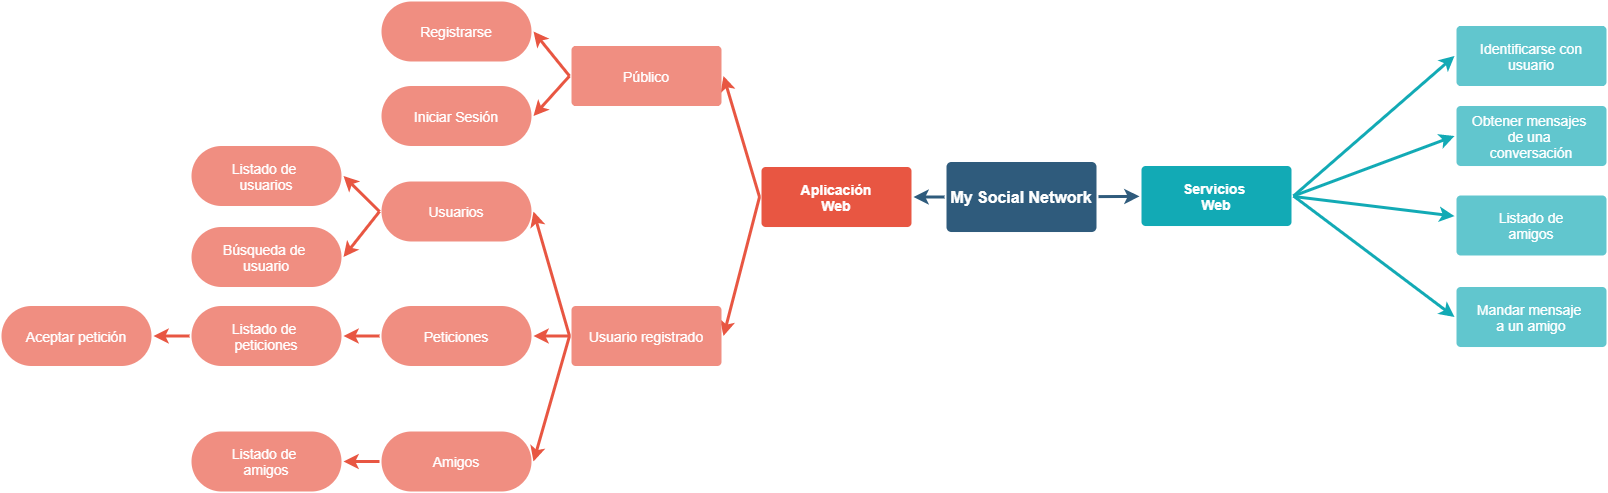

The diagram above was exported from draw.io. Its source (the exported page's mxGraphModel, read from the mxfile embedded in the PNG):
<mxGraphModel dx="2872" dy="743" grid="1" gridSize="10" guides="1" tooltips="1" connect="1" arrows="1" fold="1" page="1" pageScale="1" pageWidth="1169" pageHeight="827" background="#ffffff" math="0" shadow="0">
  <root>
    <mxCell id="0" />
    <mxCell id="1" parent="0" />
    <mxCell id="1746" value="" style="edgeStyle=none;rounded=0;jumpStyle=none;html=1;shadow=0;labelBackgroundColor=none;startArrow=none;startFill=0;endArrow=classic;endFill=1;jettySize=auto;orthogonalLoop=1;strokeColor=#2F5B7C;strokeWidth=3;fontFamily=Helvetica;fontSize=16;fontColor=#23445D;spacing=5;" parent="1" source="1749" target="1771" edge="1">
      <mxGeometry relative="1" as="geometry" />
    </mxCell>
    <mxCell id="1748" value="" style="edgeStyle=none;rounded=0;jumpStyle=none;html=1;shadow=0;labelBackgroundColor=none;startArrow=none;startFill=0;endArrow=classic;endFill=1;jettySize=auto;orthogonalLoop=1;strokeColor=#2F5B7C;strokeWidth=3;fontFamily=Helvetica;fontSize=16;fontColor=#23445D;spacing=5;" parent="1" source="1749" target="1753" edge="1">
      <mxGeometry relative="1" as="geometry" />
    </mxCell>
    <mxCell id="1749" value="My Social Network" style="rounded=1;whiteSpace=wrap;html=1;shadow=0;labelBackgroundColor=none;strokeColor=none;strokeWidth=3;fillColor=#2F5B7C;fontFamily=Helvetica;fontSize=16;fontColor=#FFFFFF;align=center;fontStyle=1;spacing=5;arcSize=7;perimeterSpacing=2;" parent="1" vertex="1">
      <mxGeometry x="495" y="380.5" width="150" height="70" as="geometry" />
    </mxCell>
    <mxCell id="1750" value="" style="edgeStyle=none;rounded=1;jumpStyle=none;html=1;shadow=0;labelBackgroundColor=none;startArrow=none;startFill=0;jettySize=auto;orthogonalLoop=1;strokeColor=#E85642;strokeWidth=3;fontFamily=Helvetica;fontSize=14;fontColor=#FFFFFF;spacing=5;fontStyle=1;fillColor=#b0e3e6;exitX=0;exitY=0.5;exitDx=0;exitDy=0;entryX=1;entryY=0.5;entryDx=0;entryDy=0;" parent="1" source="1753" target="1756" edge="1">
      <mxGeometry relative="1" as="geometry" />
    </mxCell>
    <mxCell id="1751" value="" style="edgeStyle=none;rounded=1;jumpStyle=none;html=1;shadow=0;labelBackgroundColor=none;startArrow=none;startFill=0;jettySize=auto;orthogonalLoop=1;strokeColor=#E85642;strokeWidth=3;fontFamily=Helvetica;fontSize=14;fontColor=#FFFFFF;spacing=5;fontStyle=1;fillColor=#b0e3e6;exitX=0;exitY=0.5;exitDx=0;exitDy=0;entryX=1;entryY=0.5;entryDx=0;entryDy=0;" parent="1" source="1753" target="1755" edge="1">
      <mxGeometry relative="1" as="geometry" />
    </mxCell>
    <mxCell id="1753" value="Aplicación&lt;br&gt;Web" style="rounded=1;whiteSpace=wrap;html=1;shadow=0;labelBackgroundColor=none;strokeColor=none;strokeWidth=3;fillColor=#e85642;fontFamily=Helvetica;fontSize=14;fontColor=#FFFFFF;align=center;spacing=5;fontStyle=1;arcSize=7;perimeterSpacing=2;" parent="1" vertex="1">
      <mxGeometry x="310" y="385.5" width="150" height="60" as="geometry" />
    </mxCell>
    <mxCell id="z1RU1o7p3KTTcHlYFqxV-1786" style="edgeStyle=none;rounded=1;jumpStyle=none;html=1;shadow=0;labelBackgroundColor=none;startArrow=none;startFill=0;jettySize=auto;orthogonalLoop=1;strokeColor=#E85642;strokeWidth=3;fontFamily=Helvetica;fontSize=14;fontColor=#FFFFFF;spacing=5;fontStyle=1;fillColor=#b0e3e6;entryX=1;entryY=0.5;entryDx=0;entryDy=0;exitX=0;exitY=0.5;exitDx=0;exitDy=0;" edge="1" parent="1" source="1755" target="z1RU1o7p3KTTcHlYFqxV-1784">
      <mxGeometry relative="1" as="geometry" />
    </mxCell>
    <mxCell id="z1RU1o7p3KTTcHlYFqxV-1787" style="edgeStyle=none;rounded=1;jumpStyle=none;html=1;shadow=0;labelBackgroundColor=none;startArrow=none;startFill=0;jettySize=auto;orthogonalLoop=1;strokeColor=#E85642;strokeWidth=3;fontFamily=Helvetica;fontSize=14;fontColor=#FFFFFF;spacing=5;fontStyle=1;fillColor=#b0e3e6;entryX=1;entryY=0.5;entryDx=0;entryDy=0;" edge="1" parent="1" source="1755" target="z1RU1o7p3KTTcHlYFqxV-1783">
      <mxGeometry relative="1" as="geometry" />
    </mxCell>
    <mxCell id="z1RU1o7p3KTTcHlYFqxV-1788" style="edgeStyle=none;rounded=1;jumpStyle=none;html=1;shadow=0;labelBackgroundColor=none;startArrow=none;startFill=0;jettySize=auto;orthogonalLoop=1;strokeColor=#E85642;strokeWidth=3;fontFamily=Helvetica;fontSize=14;fontColor=#FFFFFF;spacing=5;fontStyle=1;fillColor=#b0e3e6;entryX=1;entryY=0.5;entryDx=0;entryDy=0;exitX=0;exitY=0.5;exitDx=0;exitDy=0;" edge="1" parent="1" source="1755" target="z1RU1o7p3KTTcHlYFqxV-1782">
      <mxGeometry relative="1" as="geometry" />
    </mxCell>
    <mxCell id="1755" value="Usuario registrado" style="rounded=1;whiteSpace=wrap;html=1;shadow=0;labelBackgroundColor=none;strokeColor=none;strokeWidth=3;fillColor=#f08e81;fontFamily=Helvetica;fontSize=14;fontColor=#FFFFFF;align=center;spacing=5;fontStyle=0;arcSize=7;perimeterSpacing=2;" parent="1" vertex="1">
      <mxGeometry x="120" y="524.5" width="150" height="60" as="geometry" />
    </mxCell>
    <mxCell id="z1RU1o7p3KTTcHlYFqxV-1781" style="edgeStyle=none;rounded=1;jumpStyle=none;html=1;shadow=0;labelBackgroundColor=none;startArrow=none;startFill=0;jettySize=auto;orthogonalLoop=1;strokeColor=#E85642;strokeWidth=3;fontFamily=Helvetica;fontSize=14;fontColor=#FFFFFF;spacing=5;fontStyle=1;fillColor=#b0e3e6;entryX=1;entryY=0.5;entryDx=0;entryDy=0;exitX=0;exitY=0.5;exitDx=0;exitDy=0;" edge="1" parent="1" source="1756" target="z1RU1o7p3KTTcHlYFqxV-1780">
      <mxGeometry relative="1" as="geometry" />
    </mxCell>
    <mxCell id="1756" value="Público" style="rounded=1;whiteSpace=wrap;html=1;shadow=0;labelBackgroundColor=none;strokeColor=none;strokeWidth=3;fillColor=#f08e81;fontFamily=Helvetica;fontSize=14;fontColor=#FFFFFF;align=center;spacing=5;fontStyle=0;arcSize=7;perimeterSpacing=2;" parent="1" vertex="1">
      <mxGeometry x="120" y="264.5" width="150" height="60" as="geometry" />
    </mxCell>
    <mxCell id="1771" value="Servicios &lt;br&gt;Web" style="rounded=1;whiteSpace=wrap;html=1;shadow=0;labelBackgroundColor=none;strokeColor=none;strokeWidth=3;fillColor=#12aab5;fontFamily=Helvetica;fontSize=14;fontColor=#FFFFFF;align=center;spacing=5;fontStyle=1;arcSize=7;perimeterSpacing=2;" parent="1" vertex="1">
      <mxGeometry x="690" y="384.4999999999999" width="150" height="60" as="geometry" />
    </mxCell>
    <mxCell id="1772" value="Mandar mensaje &lt;br&gt;a un amigo" style="rounded=1;whiteSpace=wrap;html=1;shadow=0;labelBackgroundColor=none;strokeColor=none;strokeWidth=3;fillColor=#61c6ce;fontFamily=Helvetica;fontSize=14;fontColor=#FFFFFF;align=center;spacing=5;fontStyle=0;arcSize=7;perimeterSpacing=2;" parent="1" vertex="1">
      <mxGeometry x="1005" y="505.5" width="150" height="60" as="geometry" />
    </mxCell>
    <mxCell id="1773" value="" style="edgeStyle=none;rounded=1;jumpStyle=none;html=1;shadow=0;labelBackgroundColor=none;startArrow=none;startFill=0;jettySize=auto;orthogonalLoop=1;strokeColor=#12AAB5;strokeWidth=3;fontFamily=Helvetica;fontSize=14;fontColor=#FFFFFF;spacing=5;fontStyle=1;fillColor=#b0e3e6;entryX=0;entryY=0.5;entryDx=0;entryDy=0;exitX=1;exitY=0.5;exitDx=0;exitDy=0;" parent="1" source="1771" target="1772" edge="1">
      <mxGeometry relative="1" as="geometry" />
    </mxCell>
    <mxCell id="1774" value="Listado de&lt;br&gt;amigos" style="rounded=1;whiteSpace=wrap;html=1;shadow=0;labelBackgroundColor=none;strokeColor=none;strokeWidth=3;fillColor=#61c6ce;fontFamily=Helvetica;fontSize=14;fontColor=#FFFFFF;align=center;spacing=5;fontStyle=0;arcSize=7;perimeterSpacing=2;" parent="1" vertex="1">
      <mxGeometry x="1005" y="414" width="150" height="60" as="geometry" />
    </mxCell>
    <mxCell id="1775" value="" style="edgeStyle=none;rounded=1;jumpStyle=none;html=1;shadow=0;labelBackgroundColor=none;startArrow=none;startFill=0;jettySize=auto;orthogonalLoop=1;strokeColor=#12AAB5;strokeWidth=3;fontFamily=Helvetica;fontSize=14;fontColor=#FFFFFF;spacing=5;fontStyle=1;fillColor=#b0e3e6;" parent="1" target="1774" edge="1">
      <mxGeometry relative="1" as="geometry">
        <mxPoint x="842" y="415" as="sourcePoint" />
      </mxGeometry>
    </mxCell>
    <mxCell id="1777" value="" style="edgeStyle=none;rounded=1;jumpStyle=none;html=1;shadow=0;labelBackgroundColor=none;startArrow=none;startFill=0;jettySize=auto;orthogonalLoop=1;strokeColor=#12AAB5;strokeWidth=3;fontFamily=Helvetica;fontSize=14;fontColor=#FFFFFF;spacing=5;fontStyle=1;fillColor=#b0e3e6;entryX=0;entryY=0.5;entryDx=0;entryDy=0;exitX=1;exitY=0.5;exitDx=0;exitDy=0;" parent="1" source="1771" target="z1RU1o7p3KTTcHlYFqxV-1802" edge="1">
      <mxGeometry relative="1" as="geometry">
        <mxPoint x="1003" y="369.16666666666674" as="targetPoint" />
      </mxGeometry>
    </mxCell>
    <mxCell id="1779" value="" style="edgeStyle=none;rounded=1;jumpStyle=none;html=1;shadow=0;labelBackgroundColor=none;startArrow=none;startFill=0;jettySize=auto;orthogonalLoop=1;strokeColor=#12AAB5;strokeWidth=3;fontFamily=Helvetica;fontSize=14;fontColor=#FFFFFF;spacing=5;fontStyle=1;fillColor=#b0e3e6;entryX=0;entryY=0.5;entryDx=0;entryDy=0;exitX=1;exitY=0.5;exitDx=0;exitDy=0;" parent="1" source="1771" target="z1RU1o7p3KTTcHlYFqxV-1801" edge="1">
      <mxGeometry relative="1" as="geometry">
        <mxPoint x="840" y="280" as="targetPoint" />
      </mxGeometry>
    </mxCell>
    <mxCell id="z1RU1o7p3KTTcHlYFqxV-1780" value="Registrarse" style="rounded=1;whiteSpace=wrap;html=1;shadow=0;labelBackgroundColor=none;strokeColor=none;strokeWidth=3;fillColor=#f08e81;fontFamily=Helvetica;fontSize=14;fontColor=#FFFFFF;align=center;spacing=5;fontStyle=0;arcSize=50;perimeterSpacing=2;" vertex="1" parent="1">
      <mxGeometry x="-70" y="220" width="150" height="60" as="geometry" />
    </mxCell>
    <mxCell id="z1RU1o7p3KTTcHlYFqxV-1796" style="edgeStyle=none;rounded=1;jumpStyle=none;html=1;shadow=0;labelBackgroundColor=none;startArrow=none;startFill=0;jettySize=auto;orthogonalLoop=1;strokeColor=#E85642;strokeWidth=3;fontFamily=Helvetica;fontSize=14;fontColor=#FFFFFF;spacing=5;fontStyle=1;fillColor=#b0e3e6;entryX=1;entryY=0.5;entryDx=0;entryDy=0;exitX=0;exitY=0.5;exitDx=0;exitDy=0;" edge="1" parent="1" source="z1RU1o7p3KTTcHlYFqxV-1782" target="z1RU1o7p3KTTcHlYFqxV-1791">
      <mxGeometry relative="1" as="geometry" />
    </mxCell>
    <mxCell id="z1RU1o7p3KTTcHlYFqxV-1782" value="Amigos" style="rounded=1;whiteSpace=wrap;html=1;shadow=0;labelBackgroundColor=none;strokeColor=none;strokeWidth=3;fillColor=#f08e81;fontFamily=Helvetica;fontSize=14;fontColor=#FFFFFF;align=center;spacing=5;fontStyle=0;arcSize=50;perimeterSpacing=2;" vertex="1" parent="1">
      <mxGeometry x="-70" y="650" width="150" height="60" as="geometry" />
    </mxCell>
    <mxCell id="z1RU1o7p3KTTcHlYFqxV-1795" style="edgeStyle=none;rounded=1;jumpStyle=none;html=1;shadow=0;labelBackgroundColor=none;startArrow=none;startFill=0;jettySize=auto;orthogonalLoop=1;strokeColor=#E85642;strokeWidth=3;fontFamily=Helvetica;fontSize=14;fontColor=#FFFFFF;spacing=5;fontStyle=1;fillColor=#b0e3e6;entryX=1;entryY=0.5;entryDx=0;entryDy=0;exitX=0;exitY=0.5;exitDx=0;exitDy=0;" edge="1" parent="1" source="z1RU1o7p3KTTcHlYFqxV-1783" target="z1RU1o7p3KTTcHlYFqxV-1790">
      <mxGeometry relative="1" as="geometry" />
    </mxCell>
    <mxCell id="z1RU1o7p3KTTcHlYFqxV-1783" value="Peticiones" style="rounded=1;whiteSpace=wrap;html=1;shadow=0;labelBackgroundColor=none;strokeColor=none;strokeWidth=3;fillColor=#f08e81;fontFamily=Helvetica;fontSize=14;fontColor=#FFFFFF;align=center;spacing=5;fontStyle=0;arcSize=50;perimeterSpacing=2;" vertex="1" parent="1">
      <mxGeometry x="-70" y="524.5" width="150" height="60" as="geometry" />
    </mxCell>
    <mxCell id="z1RU1o7p3KTTcHlYFqxV-1794" style="edgeStyle=none;rounded=1;jumpStyle=none;html=1;shadow=0;labelBackgroundColor=none;startArrow=none;startFill=0;jettySize=auto;orthogonalLoop=1;strokeColor=#E85642;strokeWidth=3;fontFamily=Helvetica;fontSize=14;fontColor=#FFFFFF;spacing=5;fontStyle=1;fillColor=#b0e3e6;entryX=1;entryY=0.5;entryDx=0;entryDy=0;exitX=0;exitY=0.5;exitDx=0;exitDy=0;" edge="1" parent="1" source="z1RU1o7p3KTTcHlYFqxV-1784" target="z1RU1o7p3KTTcHlYFqxV-1789">
      <mxGeometry relative="1" as="geometry" />
    </mxCell>
    <mxCell id="z1RU1o7p3KTTcHlYFqxV-1798" style="edgeStyle=none;rounded=1;jumpStyle=none;html=1;shadow=0;labelBackgroundColor=none;startArrow=none;startFill=0;jettySize=auto;orthogonalLoop=1;strokeColor=#E85642;strokeWidth=3;fontFamily=Helvetica;fontSize=14;fontColor=#FFFFFF;spacing=5;fontStyle=1;fillColor=#b0e3e6;entryX=1;entryY=0.5;entryDx=0;entryDy=0;exitX=0;exitY=0.5;exitDx=0;exitDy=0;" edge="1" parent="1" source="z1RU1o7p3KTTcHlYFqxV-1784" target="z1RU1o7p3KTTcHlYFqxV-1797">
      <mxGeometry relative="1" as="geometry" />
    </mxCell>
    <mxCell id="z1RU1o7p3KTTcHlYFqxV-1784" value="Usuarios" style="rounded=1;whiteSpace=wrap;html=1;shadow=0;labelBackgroundColor=none;strokeColor=none;strokeWidth=3;fillColor=#f08e81;fontFamily=Helvetica;fontSize=14;fontColor=#FFFFFF;align=center;spacing=5;fontStyle=0;arcSize=50;perimeterSpacing=2;" vertex="1" parent="1">
      <mxGeometry x="-70" y="400" width="150" height="60" as="geometry" />
    </mxCell>
    <mxCell id="z1RU1o7p3KTTcHlYFqxV-1789" value="Listado de &lt;br&gt;usuarios" style="rounded=1;whiteSpace=wrap;html=1;shadow=0;labelBackgroundColor=none;strokeColor=none;strokeWidth=3;fillColor=#f08e81;fontFamily=Helvetica;fontSize=14;fontColor=#FFFFFF;align=center;spacing=5;fontStyle=0;arcSize=50;perimeterSpacing=2;" vertex="1" parent="1">
      <mxGeometry x="-260" y="364.5" width="150" height="60" as="geometry" />
    </mxCell>
    <mxCell id="z1RU1o7p3KTTcHlYFqxV-1800" style="edgeStyle=none;rounded=1;jumpStyle=none;html=1;shadow=0;labelBackgroundColor=none;startArrow=none;startFill=0;jettySize=auto;orthogonalLoop=1;strokeColor=#E85642;strokeWidth=3;fontFamily=Helvetica;fontSize=14;fontColor=#FFFFFF;spacing=5;fontStyle=1;fillColor=#b0e3e6;entryX=1;entryY=0.5;entryDx=0;entryDy=0;exitX=0;exitY=0.5;exitDx=0;exitDy=0;" edge="1" parent="1" source="z1RU1o7p3KTTcHlYFqxV-1790" target="z1RU1o7p3KTTcHlYFqxV-1799">
      <mxGeometry relative="1" as="geometry" />
    </mxCell>
    <mxCell id="z1RU1o7p3KTTcHlYFqxV-1790" value="Listado de &lt;br&gt;peticiones" style="rounded=1;whiteSpace=wrap;html=1;shadow=0;labelBackgroundColor=none;strokeColor=none;strokeWidth=3;fillColor=#f08e81;fontFamily=Helvetica;fontSize=14;fontColor=#FFFFFF;align=center;spacing=5;fontStyle=0;arcSize=50;perimeterSpacing=2;" vertex="1" parent="1">
      <mxGeometry x="-260" y="524.5" width="150" height="60" as="geometry" />
    </mxCell>
    <mxCell id="z1RU1o7p3KTTcHlYFqxV-1791" value="Listado de&amp;nbsp;&lt;br&gt;amigos" style="rounded=1;whiteSpace=wrap;html=1;shadow=0;labelBackgroundColor=none;strokeColor=none;strokeWidth=3;fillColor=#f08e81;fontFamily=Helvetica;fontSize=14;fontColor=#FFFFFF;align=center;spacing=5;fontStyle=0;arcSize=50;perimeterSpacing=2;" vertex="1" parent="1">
      <mxGeometry x="-260" y="650" width="150" height="60" as="geometry" />
    </mxCell>
    <mxCell id="z1RU1o7p3KTTcHlYFqxV-1792" value="Iniciar Sesión" style="rounded=1;whiteSpace=wrap;html=1;shadow=0;labelBackgroundColor=none;strokeColor=none;strokeWidth=3;fillColor=#f08e81;fontFamily=Helvetica;fontSize=14;fontColor=#FFFFFF;align=center;spacing=5;fontStyle=0;arcSize=50;perimeterSpacing=2;" vertex="1" parent="1">
      <mxGeometry x="-70" y="304.5" width="150" height="60" as="geometry" />
    </mxCell>
    <mxCell id="z1RU1o7p3KTTcHlYFqxV-1793" style="edgeStyle=none;rounded=1;jumpStyle=none;html=1;shadow=0;labelBackgroundColor=none;startArrow=none;startFill=0;jettySize=auto;orthogonalLoop=1;strokeColor=#E85642;strokeWidth=3;fontFamily=Helvetica;fontSize=14;fontColor=#FFFFFF;spacing=5;fontStyle=1;fillColor=#b0e3e6;entryX=1;entryY=0.5;entryDx=0;entryDy=0;exitX=0;exitY=0.5;exitDx=0;exitDy=0;" edge="1" parent="1" source="1756" target="z1RU1o7p3KTTcHlYFqxV-1792">
      <mxGeometry relative="1" as="geometry">
        <mxPoint x="135.39999999999964" y="298" as="sourcePoint" />
        <mxPoint x="91.99999999999955" y="270" as="targetPoint" />
      </mxGeometry>
    </mxCell>
    <mxCell id="z1RU1o7p3KTTcHlYFqxV-1797" value="Búsqueda de &lt;br&gt;usuario" style="rounded=1;whiteSpace=wrap;html=1;shadow=0;labelBackgroundColor=none;strokeColor=none;strokeWidth=3;fillColor=#f08e81;fontFamily=Helvetica;fontSize=14;fontColor=#FFFFFF;align=center;spacing=5;fontStyle=0;arcSize=50;perimeterSpacing=2;" vertex="1" parent="1">
      <mxGeometry x="-260" y="445.5" width="150" height="60" as="geometry" />
    </mxCell>
    <mxCell id="z1RU1o7p3KTTcHlYFqxV-1799" value="Aceptar petición" style="rounded=1;whiteSpace=wrap;html=1;shadow=0;labelBackgroundColor=none;strokeColor=none;strokeWidth=3;fillColor=#f08e81;fontFamily=Helvetica;fontSize=14;fontColor=#FFFFFF;align=center;spacing=5;fontStyle=0;arcSize=50;perimeterSpacing=2;" vertex="1" parent="1">
      <mxGeometry x="-450" y="524.5" width="150" height="60" as="geometry" />
    </mxCell>
    <mxCell id="z1RU1o7p3KTTcHlYFqxV-1801" value="Identificarse con&lt;br&gt;usuario" style="rounded=1;whiteSpace=wrap;html=1;shadow=0;labelBackgroundColor=none;strokeColor=none;strokeWidth=3;fillColor=#61c6ce;fontFamily=Helvetica;fontSize=14;fontColor=#FFFFFF;align=center;spacing=5;fontStyle=0;arcSize=7;perimeterSpacing=2;" vertex="1" parent="1">
      <mxGeometry x="1005" y="244.5" width="150" height="60" as="geometry" />
    </mxCell>
    <mxCell id="z1RU1o7p3KTTcHlYFqxV-1802" value="Obtener mensajes &lt;br&gt;de&amp;nbsp;una &lt;br&gt;conversación" style="rounded=1;whiteSpace=wrap;html=1;shadow=0;labelBackgroundColor=none;strokeColor=none;strokeWidth=3;fillColor=#61c6ce;fontFamily=Helvetica;fontSize=14;fontColor=#FFFFFF;align=center;spacing=5;fontStyle=0;arcSize=7;perimeterSpacing=2;" vertex="1" parent="1">
      <mxGeometry x="1005" y="324.5" width="150" height="60" as="geometry" />
    </mxCell>
  </root>
</mxGraphModel>